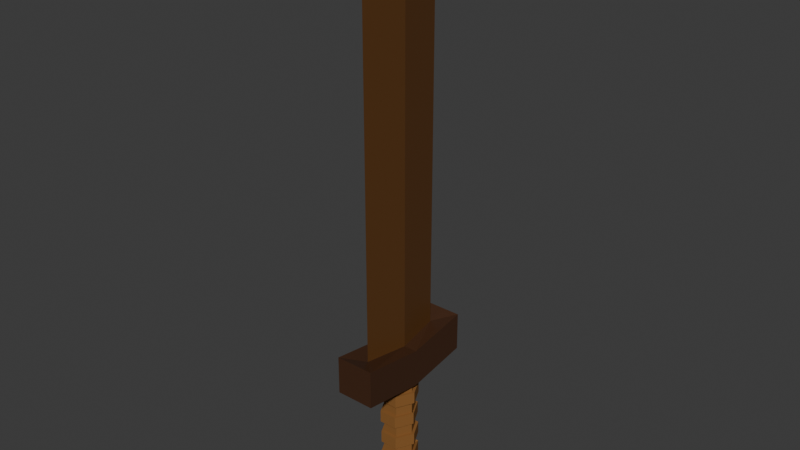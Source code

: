 # Source: WoodenSword.blend  (saved by Blender 4.2.66; exported with 4.5.12 LTS)
import bpy
from mathutils import Matrix  # noqa: F401  (used for matrix-valued properties, if any)

bpy.ops.wm.read_factory_settings(use_empty=True)
scene = bpy.context.scene
scene.name = 'Scene'

# ---- collections
col_collection = bpy.data.collections.new('Collection'); scene.collection.children.link(col_collection)

# ---- materials (node trees are filled in below, after node groups)
mat_material_003 = bpy.data.materials.new('Material.003')
mat_material_002 = bpy.data.materials.new('Material.002')
mat_material_001 = bpy.data.materials.new('Material.001')

# ---- material node trees
mat_material_003.use_nodes = True; mat_material_003.node_tree.nodes.clear()
_N = mat_material_003.node_tree.nodes; _L = mat_material_003.node_tree.links
n0 = _N.new('ShaderNodeBsdfPrincipled'); n0.name = 'Principled BSDF'; n0.location = (10, 300)
n0.inputs[0].default_value = (0.1095, 0.04374, 0.01033, 1.0)
n1 = _N.new('ShaderNodeOutputMaterial'); n1.name = 'Material Output'; n1.location = (300, 300)
_L.new(n0.outputs[0], n1.inputs[0])
n1.is_active_output = True
mat_material_002.use_nodes = True; mat_material_002.node_tree.nodes.clear()
_N = mat_material_002.node_tree.nodes; _L = mat_material_002.node_tree.links
n0 = _N.new('ShaderNodeBsdfPrincipled'); n0.name = 'Principled BSDF'; n0.location = (10, 300)
n0.inputs[0].default_value = (0.05781, 0.02217, 0.008568, 1.0)
n1 = _N.new('ShaderNodeOutputMaterial'); n1.name = 'Material Output'; n1.location = (300, 300)
_L.new(n0.outputs[0], n1.inputs[0])
n1.is_active_output = True
mat_material_001.use_nodes = True; mat_material_001.node_tree.nodes.clear()
_N = mat_material_001.node_tree.nodes; _L = mat_material_001.node_tree.links
n0 = _N.new('ShaderNodeBsdfPrincipled'); n0.name = 'Principled BSDF'; n0.location = (10, 300)
n0.inputs[0].default_value = (0.2527, 0.1146, 0.03541, 1.0)
n0.inputs[3].default_value = 1.1
n1 = _N.new('ShaderNodeOutputMaterial'); n1.name = 'Material Output'; n1.location = (300, 300)
_L.new(n0.outputs[0], n1.inputs[0])
n1.is_active_output = True

# ---- world
world_world = bpy.data.worlds.new('World'); scene.world = world_world
world_world.use_nodes = True; world_world.node_tree.nodes.clear()
_N = world_world.node_tree.nodes; _L = world_world.node_tree.links
n0 = _N.new('ShaderNodeOutputWorld'); n0.name = 'World Output'; n0.location = (300, 300)
n1 = _N.new('ShaderNodeBackground'); n1.name = 'Background'; n1.location = (10, 300)
n1.inputs[0].default_value = (0.05088, 0.05088, 0.05088, 1.0)
_L.new(n1.outputs[0], n0.inputs[0])
n0.is_active_output = True
world_world.color = (0.05088, 0.05088, 0.05088)
world_world.sun_shadow_jitter_overblur = 0.0

# ---- meshes
me_cube_001 = bpy.data.meshes.new('Cube.001')
me_cube_001.from_pydata([(0.0, -2.384, -1.608), (0.0, 2.384, -1.608), (-0.2938, 0.0, -1.799), (0.2938, 0.0, -1.799), (-0.2938, 0.0, 16.74), (0.2938, 0.0, 16.74), (0.0, 2.384, 16.74), (0.0, -2.384, 16.74), (0.0, 0.0, 20.21)], [], [(2, 0, 7, 4), (7, 5, 8), (4, 7, 8), (0, 3, 5, 7), (1, 2, 4, 6), (3, 1, 6, 5), (6, 4, 8), (5, 6, 8), (0, 2, 1, 3)])
_uv = me_cube_001.uv_layers.new(name='UVMap')
_uv.uv.foreach_set('vector', [0.7867, 0.625, 0.7867, 0.6714, 0.7867, 0.6714, 0.7867, 0.625, 0.7133, 0.6714, 0.7133, 0.625, 0.7133, 0.6714, 0.7867, 0.625, 0.7867, 0.6714, 0.7867, 0.625, 0.7133, 0.6714, 0.7133, 0.625, 0.7133, 0.625, 0.7133, 0.6714, 0.7867, 0.5786, 0.7867, 0.625, 0.7867, 0.625, 0.7867, 0.5786, 0.7133, 0.625, 0.7133, 0.5786, 0.7133, 0.5786, 0.7133, 0.625, 0.7867, 0.5786, 0.7867, 0.625, 0.7867, 0.5786, 0.7133, 0.625, 0.7133, 0.5786, 0.7133, 0.625, 0.7133, 0.6714, 0.7867, 0.625, 0.7133, 0.5786, 0.7133, 0.625])
me_cube_001.materials.append(mat_material_003)
me_cube_001.update()
me_cube_002 = bpy.data.meshes.new('Cube.002')
me_cube_002.from_pydata([(0.0, -2.384, 1.19), (0.0, 2.384, 1.19), (-0.2938, 0.0, 1.0), (0.2938, 0.0, 1.0), (-1.0, 0.0, -1.0), (-1.0, -3.338, -0.4878), (1.0, 3.338, -0.4878), (-1.0, 3.338, -0.4878), (1.0, 0.0, -1.0), (1.0, -3.338, -0.4878), (-1.0, 0.0, 1.0), (-1.0, 3.338, 1.512), (1.0, 3.338, 1.512), (1.0, 0.0, 1.0), (1.0, -3.338, 1.512), (-1.0, -3.338, 1.512)], [], [(4, 10, 11, 7), (7, 11, 12, 6), (8, 13, 14, 9), (9, 14, 15, 5), (6, 12, 13, 8), (5, 15, 10, 4), (2, 1, 11, 10), (1, 12, 11), (3, 0, 14, 13), (0, 15, 14), (0, 2, 10, 15), (1, 3, 13, 12), (4, 8, 9, 5), (7, 6, 8, 4), (2, 0, 3, 1)])
_uv = me_cube_002.uv_layers.new(name='UVMap')
_uv.uv.foreach_set('vector', [0.375, 0.125, 0.625, 0.125, 0.625, 0.25, 0.375, 0.25, 0.375, 0.25, 0.625, 0.25, 0.625, 0.5, 0.375, 0.5, 0.375, 0.625, 0.625, 0.625, 0.625, 0.75, 0.375, 0.75, 0.375, 0.75, 0.625, 0.75, 0.625, 1.0, 0.375, 1.0, 0.375, 0.5, 0.625, 0.5, 0.625, 0.625, 0.375, 0.625, 0.375, 0.0, 0.625, 0.0, 0.625, 0.125, 0.375, 0.125, 0.7867, 0.625, 0.7867, 0.5786, 0.875, 0.5, 0.875, 0.625, 0.7133, 0.5786, 0.625, 0.5, 0.875, 0.5, 0.7133, 0.625, 0.7133, 0.6714, 0.625, 0.75, 0.625, 0.625, 0.7867, 0.6714, 0.875, 0.75, 0.625, 0.75, 0.7867, 0.6714, 0.7867, 0.625, 0.875, 0.625, 0.875, 0.75, 0.7133, 0.5786, 0.7133, 0.625, 0.625, 0.625, 0.625, 0.5, 0.375, 0.125, 0.375, 0.625, 0.375, 0.75, 0.375, 1.0, 0.375, 0.25, 0.375, 0.5, 0.375, 0.625, 0.375, 0.125, 0.7867, 0.625, 0.7133, 0.6714, 0.7133, 0.625, 0.7867, 0.5786])
me_cube_002.materials.append(mat_material_002)
me_cube_002.update()
me_cube_003 = bpy.data.meshes.new('Cube.003')
me_cube_003.from_pydata([(-0.3881, -0.7555, 1.38), (-0.3881, 0.7555, 1.38), (0.3881, -0.7555, 1.38), (0.3881, 0.7555, 1.38), (-0.7761, 1.419e-16, 1.38), (0.7761, 3.508e-17, 1.38), (0.3881, -0.7555, 0.7491), (0.3881, -0.7555, 0.1184), (0.3881, -0.7555, -0.5123), (0.3881, -0.7555, -1.143), (0.3881, -0.7555, -1.774), (0.3881, -0.7555, -2.404), (0.3881, -0.7555, -3.035), (0.3881, -0.7555, -3.666), (0.4657, -0.9066, -4.296), (0.9314, 2.384e-09, -4.296), (0.7761, 3.508e-17, -3.666), (0.7761, 3.508e-17, -3.035), (0.7761, 3.508e-17, -2.404), (0.7761, 3.508e-17, -1.774), (0.7761, 3.508e-17, -1.143), (0.7761, 3.508e-17, -0.5123), (0.7761, 3.508e-17, 0.1184), (0.7761, 3.508e-17, 0.7491), (-0.3881, -0.7555, 0.7491), (-0.3881, -0.7555, 0.1184), (-0.3881, -0.7555, -0.5123), (-0.3881, -0.7555, -1.143), (-0.3881, -0.7555, -1.774), (-0.3881, -0.7555, -2.404), (-0.3881, -0.7555, -3.035), (-0.3881, -0.7555, -3.666), (-0.4657, -0.9066, -4.296), (0.3881, 0.7555, 0.7491), (0.3881, 0.7555, 0.1184), (0.3881, 0.7555, -0.5123), (0.3881, 0.7555, -1.143), (0.3881, 0.7555, -1.774), (0.3881, 0.7555, -2.404), (0.3881, 0.7555, -3.035), (0.3881, 0.7555, -3.666), (0.4657, 0.9066, -4.296), (-0.4657, 0.9066, -4.296), (-0.3881, 0.7555, -3.666), (-0.3881, 0.7555, -3.035), (-0.3881, 0.7555, -2.404), (-0.3881, 0.7555, -1.774), (-0.3881, 0.7555, -1.143), (-0.3881, 0.7555, -0.5123), (-0.3881, 0.7555, 0.1184), (-0.3881, 0.7555, 0.7491), (-0.9314, 2.384e-09, -4.296), (-0.7761, 1.419e-16, -3.666), (-0.7761, 1.419e-16, -3.035), (-0.7761, 1.419e-16, -2.404), (-0.7761, 1.419e-16, -1.774), (-0.7761, 1.419e-16, -1.143), (-0.7761, 1.419e-16, -0.5123), (-0.7761, 1.419e-16, 0.1184), (-0.7761, 1.419e-16, 0.7491), (0.4657, -0.9066, 0.7491), (0.4657, -0.9066, 0.1184), (0.9314, 3.737e-17, 0.1184), (0.9314, 3.737e-17, 0.7491), (-0.4657, -0.9066, 0.7491), (-0.4657, -0.9066, 0.1184), (0.4657, 0.9066, 0.7491), (0.4657, 0.9066, 0.1184), (-0.4657, 0.9066, 0.1184), (-0.4657, 0.9066, 0.7491), (-0.9314, 1.656e-16, 0.1184), (-0.9314, 1.656e-16, 0.7491), (0.4366, -0.9255, -0.5123), (0.4366, -0.9255, -1.143), (0.9023, -0.01889, -1.143), (0.9023, -0.01889, -0.5123), (-0.4948, -0.9255, -0.5123), (-0.4948, -0.9255, -1.143), (0.4366, 0.8877, -0.5123), (0.4366, 0.8877, -1.143), (-0.4948, 0.8877, -1.143), (-0.4948, 0.8877, -0.5123), (-0.9605, -0.01889, -1.143), (-0.9605, -0.01889, -0.5123), (0.9023, -0.01889, -1.143), (0.9023, -0.01889, -0.5123), (0.4366, 0.8877, -0.5123), (0.4366, 0.8877, -1.143), (0.4657, -0.9066, -1.774), (0.4657, -0.9066, -2.404), (0.9314, 3.737e-17, -2.404), (0.9314, 3.737e-17, -1.774), (-0.4657, -0.9066, -1.774), (-0.4657, -0.9066, -2.404), (0.4657, 0.9066, -1.774), (0.4657, 0.9066, -2.404), (-0.4657, 0.9066, -2.404), (-0.4657, 0.9066, -1.774), (-0.9314, 1.656e-16, -2.404), (-0.9314, 1.656e-16, -1.774), (0.4657, -0.9066, -2.972), (0.4657, -0.9066, -3.729), (0.9314, 3.737e-17, -3.729), (0.9314, 3.737e-17, -2.972), (-0.4657, -0.9066, -2.972), (-0.4657, -0.9066, -3.729), (0.4657, 0.9066, -2.972), (0.4657, 0.9066, -3.729), (-0.4657, 0.9066, -3.729), (-0.4657, 0.9066, -2.972), (-0.9314, 1.656e-16, -3.729), (-0.9314, 1.656e-16, -2.972), (0.5495, -1.07, -4.296), (0.6985, -1.36, -4.41), (0.6618, -0.9066, -5.634), (0.6985, -1.36, -5.521), (1.397, 2.384e-09, -5.521), (1.128, 2.384e-09, -5.634), (-1.397, 2.384e-09, -5.521), (-1.128, 2.384e-09, -5.634), (-0.6618, -0.9066, -5.634), (-0.6985, -1.36, -5.521), (0.6985, 1.36, -5.521), (0.6618, 0.9066, -5.634), (-0.6618, 0.9066, -5.634), (-0.6985, 1.36, -5.521), (-0.6985, -1.36, -4.41), (-0.5495, -1.07, -4.296), (0.6985, 1.36, -4.41), (0.5495, 1.07, -4.296), (1.1, 2.384e-09, -4.296), (1.397, 2.384e-09, -4.41), (-0.5495, 1.07, -4.296), (-0.6985, 1.36, -4.41), (-1.1, 2.384e-09, -4.296), (-1.397, 2.384e-09, -4.41)], [], [(51, 42, 132, 134), (42, 41, 129, 132), (131, 113, 115, 116), (113, 126, 121, 115), (41, 15, 130, 129), (3, 1, 4, 0, 2, 5), (0, 4, 59, 24), (22, 34, 67, 62), (25, 58, 57, 26), (27, 9, 73, 77), (27, 56, 55, 28), (45, 54, 98, 96), (29, 54, 53, 30), (44, 39, 106, 109), (31, 52, 51, 32), (3, 5, 23, 33), (7, 22, 62, 61), (34, 22, 21, 35), (36, 20, 19, 37), (29, 11, 89, 93), (38, 18, 17, 39), (16, 40, 107, 102), (40, 16, 15, 41), (4, 1, 50, 59), (33, 23, 63, 66), (58, 49, 48, 57), (56, 27, 77, 82), (56, 47, 46, 55), (55, 46, 97, 99), (54, 45, 44, 53), (13, 16, 102, 101), (52, 43, 42, 51), (1, 3, 33, 50), (23, 6, 60, 63), (49, 34, 35, 48), (8, 26, 76, 72), (47, 36, 37, 46), (54, 29, 93, 98), (45, 38, 39, 44), (39, 17, 103, 106), (43, 40, 41, 42), (5, 2, 6, 23), (49, 58, 70, 68), (22, 7, 8, 21), (9, 20, 74, 73), (20, 9, 10, 19), (38, 45, 96, 95), (18, 11, 12, 17), (17, 12, 100, 103), (16, 13, 14, 15), (2, 0, 24, 6), (25, 7, 61, 65), (7, 25, 26, 8), (26, 57, 83, 76), (9, 27, 28, 10), (10, 28, 92, 88), (11, 29, 30, 12), (43, 52, 110, 108), (13, 31, 32, 14), (64, 71, 70, 65), (66, 63, 62, 67), (71, 69, 68, 70), (69, 66, 67, 68), (63, 60, 61, 62), (60, 64, 65, 61), (50, 33, 66, 69), (24, 59, 71, 64), (6, 24, 64, 60), (34, 49, 68, 67), (58, 25, 65, 70), (59, 50, 69, 71), (21, 8, 72, 75), (76, 83, 82, 77), (83, 81, 80, 82), (81, 78, 79, 80), (75, 72, 73, 74), (72, 76, 77, 73), (86, 85, 84, 87), (57, 48, 81, 83), (47, 56, 82, 80), (48, 35, 78, 81), (36, 47, 80, 79), (92, 99, 98, 93), (94, 91, 90, 95), (99, 97, 96, 98), (97, 94, 95, 96), (91, 88, 89, 90), (88, 92, 93, 89), (19, 10, 88, 91), (37, 19, 91, 94), (11, 18, 90, 89), (18, 38, 95, 90), (46, 37, 94, 97), (28, 55, 99, 92), (104, 111, 110, 105), (106, 103, 102, 107), (111, 109, 108, 110), (109, 106, 107, 108), (103, 100, 101, 102), (100, 104, 105, 101), (30, 53, 111, 104), (12, 30, 104, 100), (40, 43, 108, 107), (53, 44, 109, 111), (52, 31, 105, 110), (31, 13, 101, 105), (14, 32, 127, 112), (119, 117, 114, 120), (124, 123, 117, 119), (128, 131, 116, 122), (32, 51, 134, 127), (133, 128, 122, 125), (126, 135, 118, 121), (135, 133, 125, 118), (119, 120, 121, 118), (123, 124, 125, 122), (117, 123, 122, 116), (120, 114, 115, 121), (124, 119, 118, 125), (114, 117, 116, 115), (135, 126, 127, 134), (131, 128, 129, 130), (133, 135, 134, 132), (128, 133, 132, 129), (113, 131, 130, 112), (126, 113, 112, 127), (15, 14, 112, 130)])
_uv = me_cube_003.uv_layers.new(name='UVMap')
_uv.uv.foreach_set('vector', [0.0504, 0.2568, 0.04807, 0.2586, 0.04594, 0.2394, 0.0507, 0.2369, 0.04807, 0.2586, 0.05526, 0.2386, 0.05209, 0.2081, 0.04594, 0.2394, 0.03954, 0.1719, 0.03733, 0.1959, 0.01935, 0.1513, 0.02445, 0.1066, 0.03733, 0.1959, 0.05229, 0.2285, 0.04301, 0.2046, 0.01935, 0.1513, 0.05526, 0.2386, 0.0421, 0.227, 0.04114, 0.1954, 0.05209, 0.2081, 0.04477, 0.9217, 0.04816, 0.8632, 0.05025, 0.8534, 0.05285, 0.863, 0.05861, 0.9213, 0.05251, 1.0, 0.05285, 0.863, 0.05025, 0.8534, 0.04951, 0.8225, 0.05809, 0.8327, 0.05571, 0.7812, 0.04747, 0.7738, 0.04784, 0.799, 0.05439, 0.8046, 0.05319, 0.752, 0.0472, 0.7548, 0.04324, 0.6913, 0.05674, 0.698, 0.05571, 0.5905, 0.06704, 0.5804, 0.06917, 0.607, 0.0531, 0.616, 0.05571, 0.5905, 0.04276, 0.5961, 0.04595, 0.5292, 0.0527, 0.5343, 0.04421, 0.4392, 0.04732, 0.4456, 0.04714, 0.4663, 0.04393, 0.4634, 0.05093, 0.4403, 0.04732, 0.4456, 0.04769, 0.3875, 0.04973, 0.3921, 0.04572, 0.3914, 0.04993, 0.3885, 0.0491, 0.3643, 0.04595, 0.3681, 0.05019, 0.2985, 0.0481, 0.2992, 0.0504, 0.2568, 0.04959, 0.2671, 0.04477, 0.9217, 0.05251, 1.0, 0.05218, 0.8803, 0.04452, 0.8686, 0.05512, 0.7676, 0.05571, 0.7812, 0.05439, 0.8046, 0.05609, 0.7943, 0.04747, 0.7738, 0.05571, 0.7812, 0.07341, 0.7356, 0.03041, 0.7354, 0.03067, 0.5584, 0.07301, 0.5599, 0.05432, 0.5177, 0.04581, 0.5222, 0.05093, 0.4403, 0.04767, 0.4377, 0.04831, 0.4611, 0.0509, 0.4645, 0.04977, 0.436, 0.04925, 0.4411, 0.04784, 0.3836, 0.04993, 0.3885, 0.04608, 0.2873, 0.0506, 0.2865, 0.0502, 0.3111, 0.04626, 0.3106, 0.0506, 0.2865, 0.04608, 0.2873, 0.0421, 0.227, 0.05526, 0.2386, 0.05025, 0.8534, 0.04816, 0.8632, 0.04177, 0.8339, 0.04951, 0.8225, 0.04452, 0.8686, 0.05218, 0.8803, 0.05247, 0.8506, 0.05172, 0.8444, 0.0472, 0.7548, 0.04187, 0.7548, 0.03007, 0.7046, 0.04324, 0.6913, 0.04276, 0.5961, 0.05571, 0.5905, 0.0531, 0.616, 0.04321, 0.6187, 0.04276, 0.5961, 0.03003, 0.5838, 0.04001, 0.5315, 0.04595, 0.5292, 0.04595, 0.5292, 0.04001, 0.5315, 0.04093, 0.5072, 0.04613, 0.5083, 0.04732, 0.4456, 0.04421, 0.4392, 0.04572, 0.3914, 0.04769, 0.3875, 0.04166, 0.2924, 0.04608, 0.2873, 0.04626, 0.3106, 0.0431, 0.3145, 0.0481, 0.2992, 0.04532, 0.2968, 0.04807, 0.2586, 0.0504, 0.2568, 0.04816, 0.8632, 0.04477, 0.9217, 0.04452, 0.8686, 0.04177, 0.8339, 0.05218, 0.8803, 0.05864, 0.8673, 0.05159, 0.8429, 0.05247, 0.8506, 0.04187, 0.7548, 0.04747, 0.7738, 0.03041, 0.7354, 0.03007, 0.7046, 0.06813, 0.7137, 0.05674, 0.698, 0.05303, 0.6726, 0.06911, 0.6868, 0.03003, 0.5838, 0.03067, 0.5584, 0.04581, 0.5222, 0.04001, 0.5315, 0.04732, 0.4456, 0.05093, 0.4403, 0.0509, 0.4645, 0.04714, 0.4663, 0.04421, 0.4392, 0.04977, 0.436, 0.04993, 0.3885, 0.04572, 0.3914, 0.04993, 0.3885, 0.04784, 0.3836, 0.04753, 0.3626, 0.0491, 0.3643, 0.04532, 0.2968, 0.0506, 0.2865, 0.05526, 0.2386, 0.04807, 0.2586, 0.05251, 1.0, 0.05861, 0.9213, 0.05864, 0.8673, 0.05218, 0.8803, 0.04187, 0.7548, 0.0472, 0.7548, 0.04765, 0.7725, 0.04109, 0.7763, 0.05571, 0.7812, 0.05512, 0.7676, 0.06813, 0.7137, 0.07341, 0.7356, 0.06704, 0.5804, 0.07301, 0.5599, 0.1135, 0.595, 0.06917, 0.607, 0.07301, 0.5599, 0.06704, 0.5804, 0.05427, 0.5287, 0.05432, 0.5177, 0.04977, 0.436, 0.04421, 0.4392, 0.04393, 0.4634, 0.05012, 0.4594, 0.04925, 0.4411, 0.04767, 0.4377, 0.04585, 0.3897, 0.04784, 0.3836, 0.04784, 0.3836, 0.04585, 0.3897, 0.04598, 0.3657, 0.04753, 0.3626, 0.04608, 0.2873, 0.04166, 0.2924, 0.03358, 0.2493, 0.0421, 0.227, 0.05861, 0.9213, 0.05285, 0.863, 0.05809, 0.8327, 0.05864, 0.8673, 0.05319, 0.752, 0.05512, 0.7676, 0.05609, 0.7943, 0.05518, 0.7735, 0.05512, 0.7676, 0.05319, 0.752, 0.05674, 0.698, 0.06813, 0.7137, 0.05674, 0.698, 0.04324, 0.6913, 0.04343, 0.669, 0.05303, 0.6726, 0.06704, 0.5804, 0.05571, 0.5905, 0.0527, 0.5343, 0.05427, 0.5287, 0.05427, 0.5287, 0.0527, 0.5343, 0.05232, 0.5101, 0.05246, 0.5043, 0.04767, 0.4377, 0.05093, 0.4403, 0.04973, 0.3921, 0.04585, 0.3897, 0.04532, 0.2968, 0.0481, 0.2992, 0.04808, 0.3199, 0.04696, 0.3185, 0.04166, 0.2924, 0.05019, 0.2985, 0.04959, 0.2671, 0.03358, 0.2493, 0.05237, 0.8131, 0.04911, 0.8075, 0.04765, 0.7725, 0.05518, 0.7735, 0.05172, 0.8444, 0.05247, 0.8506, 0.05439, 0.8046, 0.04784, 0.799, 0.04911, 0.8075, 0.0466, 0.814, 0.04109, 0.7763, 0.04765, 0.7725, 0.0466, 0.814, 0.05172, 0.8444, 0.04784, 0.799, 0.04109, 0.7763, 0.05247, 0.8506, 0.05159, 0.8429, 0.05609, 0.7943, 0.05439, 0.8046, 0.05159, 0.8429, 0.05237, 0.8131, 0.05518, 0.7735, 0.05609, 0.7943, 0.04177, 0.8339, 0.04452, 0.8686, 0.05172, 0.8444, 0.0466, 0.814, 0.05809, 0.8327, 0.04951, 0.8225, 0.04911, 0.8075, 0.05237, 0.8131, 0.05864, 0.8673, 0.05809, 0.8327, 0.05237, 0.8131, 0.05159, 0.8429, 0.04747, 0.7738, 0.04187, 0.7548, 0.04109, 0.7763, 0.04784, 0.799, 0.0472, 0.7548, 0.05319, 0.752, 0.05518, 0.7735, 0.04765, 0.7725, 0.04951, 0.8225, 0.04177, 0.8339, 0.0466, 0.814, 0.04911, 0.8075, 0.07341, 0.7356, 0.06813, 0.7137, 0.06911, 0.6868, 0.1135, 0.6999, 0.05303, 0.6726, 0.04343, 0.669, 0.04321, 0.6187, 0.0531, 0.616, 0.04343, 0.669, 0.03229, 0.6764, 0.03175, 0.612, 0.04321, 0.6187, 0.03229, 0.6764, 0.0007281, 0.6884, 3.588e-05, 0.6046, 0.03175, 0.612, 0.1135, 0.6999, 0.06911, 0.6868, 0.06917, 0.607, 0.1135, 0.595, 0.06911, 0.6868, 0.05303, 0.6726, 0.0531, 0.616, 0.06917, 0.607, 0.1136, 3.59e-05, 0.1339, 3.588e-05, 0.1339, 0.02381, 0.1136, 0.02381, 0.04324, 0.6913, 0.03007, 0.7046, 0.03229, 0.6764, 0.04343, 0.669, 0.03003, 0.5838, 0.04276, 0.5961, 0.04321, 0.6187, 0.03175, 0.612, 0.03007, 0.7046, 0.03041, 0.7354, 0.0007281, 0.6884, 0.03229, 0.6764, 0.03067, 0.5584, 0.03003, 0.5838, 0.03175, 0.612, 3.588e-05, 0.6046, 0.05232, 0.5101, 0.04613, 0.5083, 0.04714, 0.4663, 0.0509, 0.4645, 0.04814, 0.4996, 0.05264, 0.498, 0.04996, 0.461, 0.05012, 0.4594, 0.04613, 0.5083, 0.04093, 0.5072, 0.04393, 0.4634, 0.04714, 0.4663, 0.04093, 0.5072, 0.04814, 0.4996, 0.05012, 0.4594, 0.04393, 0.4634, 0.05264, 0.498, 0.05246, 0.5043, 0.04831, 0.4611, 0.04996, 0.461, 0.05246, 0.5043, 0.05232, 0.5101, 0.0509, 0.4645, 0.04831, 0.4611, 0.05432, 0.5177, 0.05427, 0.5287, 0.05246, 0.5043, 0.05264, 0.498, 0.04581, 0.5222, 0.05432, 0.5177, 0.05264, 0.498, 0.04814, 0.4996, 0.04767, 0.4377, 0.04925, 0.4411, 0.04996, 0.461, 0.04831, 0.4611, 0.04925, 0.4411, 0.04977, 0.436, 0.05012, 0.4594, 0.04996, 0.461, 0.04001, 0.5315, 0.04581, 0.5222, 0.04814, 0.4996, 0.04093, 0.5072, 0.0527, 0.5343, 0.04595, 0.5292, 0.04613, 0.5083, 0.05232, 0.5101, 0.04941, 0.3689, 0.04769, 0.3675, 0.04808, 0.3199, 0.04875, 0.3201, 0.0491, 0.3643, 0.04753, 0.3626, 0.04626, 0.3106, 0.0502, 0.3111, 0.04769, 0.3675, 0.04595, 0.3681, 0.04696, 0.3185, 0.04808, 0.3199, 0.04595, 0.3681, 0.0491, 0.3643, 0.0502, 0.3111, 0.04696, 0.3185, 0.04753, 0.3626, 0.04598, 0.3657, 0.0431, 0.3145, 0.04626, 0.3106, 0.04598, 0.3657, 0.04941, 0.3689, 0.04875, 0.3201, 0.0431, 0.3145, 0.04973, 0.3921, 0.04769, 0.3875, 0.04769, 0.3675, 0.04941, 0.3689, 0.04585, 0.3897, 0.04973, 0.3921, 0.04941, 0.3689, 0.04598, 0.3657, 0.0506, 0.2865, 0.04532, 0.2968, 0.04696, 0.3185, 0.0502, 0.3111, 0.04769, 0.3875, 0.04572, 0.3914, 0.04595, 0.3681, 0.04769, 0.3675, 0.0481, 0.2992, 0.05019, 0.2985, 0.04875, 0.3201, 0.04808, 0.3199, 0.05019, 0.2985, 0.04166, 0.2924, 0.0431, 0.3145, 0.04875, 0.3201, 0.03358, 0.2493, 0.04959, 0.2671, 0.05201, 0.2489, 0.03537, 0.2253, 0.06146, 0.201, 0.02279, 0.07683, 0.01917, 0.1347, 0.0463, 0.1964, 0.06756, 0.1642, 0.04481, 3.575e-05, 0.02279, 0.07683, 0.06146, 0.201, 0.046, 0.1705, 0.03954, 0.1719, 0.02445, 0.1066, 0.05336, 0.07397, 0.04959, 0.2671, 0.0504, 0.2568, 0.0507, 0.2369, 0.05201, 0.2489, 0.0475, 0.2167, 0.046, 0.1705, 0.05336, 0.07397, 0.07074, 0.175, 0.05229, 0.2285, 0.05168, 0.2254, 0.06027, 0.2051, 0.04301, 0.2046, 0.05168, 0.2254, 0.0475, 0.2167, 0.07074, 0.175, 0.06027, 0.2051, 0.06146, 0.201, 0.0463, 0.1964, 0.04301, 0.2046, 0.06027, 0.2051, 0.04481, 3.575e-05, 0.06756, 0.1642, 0.07074, 0.175, 0.05336, 0.07397, 0.02279, 0.07683, 0.04481, 3.575e-05, 0.05336, 0.07397, 0.02445, 0.1066, 0.0463, 0.1964, 0.01917, 0.1347, 0.01935, 0.1513, 0.04301, 0.2046, 0.06756, 0.1642, 0.06146, 0.201, 0.06027, 0.2051, 0.07074, 0.175, 0.01917, 0.1347, 0.02279, 0.07683, 0.02445, 0.1066, 0.01935, 0.1513, 0.05168, 0.2254, 0.05229, 0.2285, 0.05201, 0.2489, 0.0507, 0.2369, 0.03954, 0.1719, 0.046, 0.1705, 0.05209, 0.2081, 0.04114, 0.1954, 0.0475, 0.2167, 0.05168, 0.2254, 0.0507, 0.2369, 0.04594, 0.2394, 0.046, 0.1705, 0.0475, 0.2167, 0.04594, 0.2394, 0.05209, 0.2081, 0.03733, 0.1959, 0.03954, 0.1719, 0.04114, 0.1954, 0.03537, 0.2253, 0.05229, 0.2285, 0.03733, 0.1959, 0.03537, 0.2253, 0.05201, 0.2489, 0.0421, 0.227, 0.03358, 0.2493, 0.03537, 0.2253, 0.04114, 0.1954])
me_cube_003.materials.append(mat_material_001)
me_cube_003.update()

# ---- objects
ob_blade = bpy.data.objects.new('Blade', me_cube_001)
ob_guard = bpy.data.objects.new('Guard', me_cube_002)
ob_handle_001 = bpy.data.objects.new('Handle.001', me_cube_003)

# ---- transforms, parenting, visibility, modifiers, constraints
ob_blade.location = (0.0, 0.001684, 0.2229)
ob_blade.scale = (0.02222, 0.02222, 0.02222)
_vg = ob_blade.vertex_groups.new(name='Group')
_vg.add([0, 1, 2, 3], 1.0, 'REPLACE')
_m = ob_blade.modifiers.new('Shrinkwrap', 'SHRINKWRAP')
_m.target = ob_guard
_m.vertex_group = 'Group'
ob_guard.location = (0.0, 0.001769, 0.1624)
ob_guard.scale = (0.02222, 0.02222, 0.02222)
ob_handle_001.location = (0.0, 0.001715, 0.1131)
ob_handle_001.scale = (0.02222, 0.02222, 0.02222)
_vg = ob_handle_001.vertex_groups.new(name='Group')
_vg.add([0, 1, 2, 3, 4, 5], 1.0, 'REPLACE')
_m = ob_handle_001.modifiers.new('Shrinkwrap', 'SHRINKWRAP')
_m.wrap_mode = 'INSIDE'
_m.target = ob_guard
_m.vertex_group = 'Group'

# ---- collection membership
col_collection.objects.link(ob_blade)
col_collection.objects.link(ob_guard)
col_collection.objects.link(ob_handle_001)

# ---- scene / render settings (as saved in the file)
scene.frame_start = 1; scene.frame_end = 250; scene.frame_set(1)
scene.render.engine = 'BLENDER_EEVEE_NEXT'
bpy.context.view_layer.update()

# ---- added for rendering (the .blend has no active camera and no usable light): camera, sun
cam_auto = bpy.data.cameras.new('AutoCamera')
cam_auto.lens = 50.0
cam_auto.sensor_width = 36.0
cam_auto.clip_end = 1000.0
ob_auto_camera = bpy.data.objects.new('AutoCamera', cam_auto)
scene.collection.objects.link(ob_auto_camera)
ob_auto_camera.location = (0.650164, -0.778428, 0.85008)
ob_auto_camera.rotation_euler = (1.09748, -7.21219e-08, 0.694738)
scene.camera = ob_auto_camera
light_auto_sun = bpy.data.lights.new('AutoSun', 'SUN')
light_auto_sun.energy = 3.0
light_auto_sun.angle = 0.0523599
ob_auto_sun = bpy.data.objects.new('AutoSun', light_auto_sun)
scene.collection.objects.link(ob_auto_sun)
ob_auto_sun.rotation_euler = (0.872665, 0.174533, 0.523599)
bpy.context.view_layer.update()
